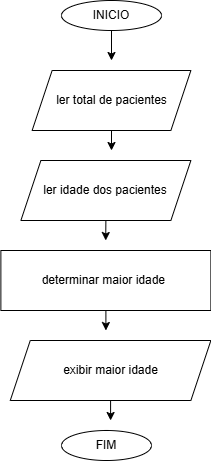

The diagram above was exported from draw.io. Its source (the exported page's mxGraphModel, read from the mxfile embedded in the PNG):
<mxGraphModel dx="1368" dy="718" grid="1" gridSize="10" guides="1" tooltips="1" connect="1" arrows="1" fold="1" page="1" pageScale="1" pageWidth="827" pageHeight="1169" math="0" shadow="0">
  <root>
    <mxCell id="0" />
    <mxCell id="1" parent="0" />
    <mxCell id="Bwu1Xx9QFbBlA7bNmXKV-10" style="edgeStyle=orthogonalEdgeStyle;rounded=0;orthogonalLoop=1;jettySize=auto;html=1;exitX=0.5;exitY=1;exitDx=0;exitDy=0;entryX=0.5;entryY=0;entryDx=0;entryDy=0;" parent="1" source="Bwu1Xx9QFbBlA7bNmXKV-1" edge="1">
      <mxGeometry relative="1" as="geometry">
        <mxPoint x="380" y="110" as="targetPoint" />
      </mxGeometry>
    </mxCell>
    <mxCell id="Bwu1Xx9QFbBlA7bNmXKV-1" value="INICIO" style="ellipse;whiteSpace=wrap;html=1;" parent="1" vertex="1">
      <mxGeometry x="330" y="50" width="100" height="30" as="geometry" />
    </mxCell>
    <mxCell id="Bwu1Xx9QFbBlA7bNmXKV-2" value="FIM" style="ellipse;whiteSpace=wrap;html=1;" parent="1" vertex="1">
      <mxGeometry x="330" y="480" width="90" height="30" as="geometry" />
    </mxCell>
    <mxCell id="Bwu1Xx9QFbBlA7bNmXKV-3" style="edgeStyle=orthogonalEdgeStyle;rounded=0;orthogonalLoop=1;jettySize=auto;html=1;exitX=0.5;exitY=1;exitDx=0;exitDy=0;" parent="1" source="Bwu1Xx9QFbBlA7bNmXKV-2" target="Bwu1Xx9QFbBlA7bNmXKV-2" edge="1">
      <mxGeometry relative="1" as="geometry" />
    </mxCell>
    <mxCell id="DN4WBNPXYD6cA_7p2KYk-12" style="edgeStyle=orthogonalEdgeStyle;rounded=0;orthogonalLoop=1;jettySize=auto;html=1;" parent="1" source="DN4WBNPXYD6cA_7p2KYk-6" edge="1">
      <mxGeometry relative="1" as="geometry">
        <mxPoint x="380.0050000000001" y="200" as="targetPoint" />
      </mxGeometry>
    </mxCell>
    <mxCell id="DN4WBNPXYD6cA_7p2KYk-6" value="ler total de pacientes" style="shape=parallelogram;perimeter=parallelogramPerimeter;whiteSpace=wrap;html=1;fixedSize=1;" parent="1" vertex="1">
      <mxGeometry x="300.63" y="120" width="158.75" height="60" as="geometry" />
    </mxCell>
    <mxCell id="DN4WBNPXYD6cA_7p2KYk-14" style="edgeStyle=orthogonalEdgeStyle;rounded=0;orthogonalLoop=1;jettySize=auto;html=1;exitX=0.5;exitY=1;exitDx=0;exitDy=0;" parent="1" source="DN4WBNPXYD6cA_7p2KYk-8" edge="1">
      <mxGeometry relative="1" as="geometry">
        <mxPoint x="374.217391304348" y="290" as="targetPoint" />
      </mxGeometry>
    </mxCell>
    <mxCell id="DN4WBNPXYD6cA_7p2KYk-8" value="ler idade dos pacientes" style="shape=parallelogram;perimeter=parallelogramPerimeter;whiteSpace=wrap;html=1;fixedSize=1;" parent="1" vertex="1">
      <mxGeometry x="289.38" y="210" width="170" height="60" as="geometry" />
    </mxCell>
    <mxCell id="DN4WBNPXYD6cA_7p2KYk-17" style="edgeStyle=orthogonalEdgeStyle;rounded=0;orthogonalLoop=1;jettySize=auto;html=1;" parent="1" source="DN4WBNPXYD6cA_7p2KYk-9" edge="1">
      <mxGeometry relative="1" as="geometry">
        <mxPoint x="379.07000000000016" y="470" as="targetPoint" />
      </mxGeometry>
    </mxCell>
    <mxCell id="DN4WBNPXYD6cA_7p2KYk-9" value="exibir maior idade" style="shape=parallelogram;perimeter=parallelogramPerimeter;whiteSpace=wrap;html=1;fixedSize=1;" parent="1" vertex="1">
      <mxGeometry x="278.76" y="390" width="200.62" height="60" as="geometry" />
    </mxCell>
    <mxCell id="DN4WBNPXYD6cA_7p2KYk-16" style="edgeStyle=orthogonalEdgeStyle;rounded=0;orthogonalLoop=1;jettySize=auto;html=1;" parent="1" source="DN4WBNPXYD6cA_7p2KYk-11" edge="1">
      <mxGeometry relative="1" as="geometry">
        <mxPoint x="374.3800000000001" y="380" as="targetPoint" />
      </mxGeometry>
    </mxCell>
    <mxCell id="DN4WBNPXYD6cA_7p2KYk-11" value="determinar maior idade&amp;nbsp;" style="rounded=0;whiteSpace=wrap;html=1;" parent="1" vertex="1">
      <mxGeometry x="269.38" y="300" width="210" height="60" as="geometry" />
    </mxCell>
  </root>
</mxGraphModel>